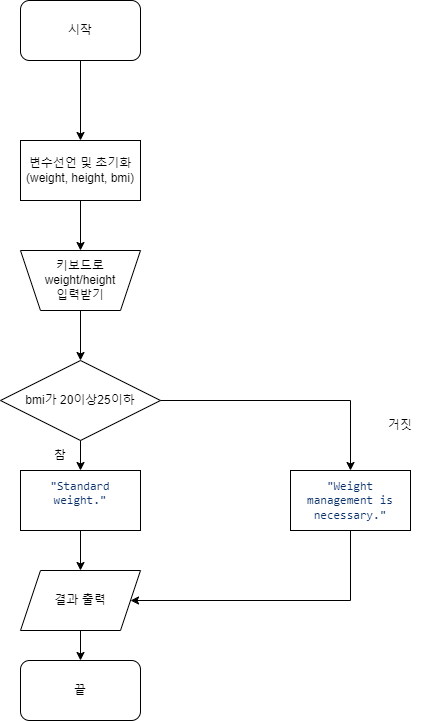

The diagram above was exported from draw.io. Its source (the exported page's mxGraphModel, read from the mxfile embedded in the PNG):
<mxGraphModel dx="1422" dy="794" grid="1" gridSize="10" guides="1" tooltips="1" connect="1" arrows="1" fold="1" page="1" pageScale="1" pageWidth="827" pageHeight="1169" background="#FFFFFF" math="0" shadow="0">
  <root>
    <mxCell id="0" />
    <mxCell id="1" parent="0" />
    <mxCell id="qD8UpSaGMCPcK58qC8hR-8" value="" style="edgeStyle=orthogonalEdgeStyle;rounded=0;orthogonalLoop=1;jettySize=auto;html=1;" parent="1" source="Oy8HuybM7SvOtFAlp-Oq-1" target="qD8UpSaGMCPcK58qC8hR-2" edge="1">
      <mxGeometry relative="1" as="geometry" />
    </mxCell>
    <mxCell id="Oy8HuybM7SvOtFAlp-Oq-1" value="&lt;font style=&quot;vertical-align: inherit;&quot;&gt;&lt;font style=&quot;vertical-align: inherit;&quot;&gt;시작&lt;/font&gt;&lt;/font&gt;" style="rounded=1;whiteSpace=wrap;html=1;" parent="1" vertex="1">
      <mxGeometry x="210" y="90" width="120" height="60" as="geometry" />
    </mxCell>
    <mxCell id="qD8UpSaGMCPcK58qC8hR-9" value="" style="edgeStyle=orthogonalEdgeStyle;rounded=0;orthogonalLoop=1;jettySize=auto;html=1;" parent="1" source="qD8UpSaGMCPcK58qC8hR-2" target="qD8UpSaGMCPcK58qC8hR-3" edge="1">
      <mxGeometry relative="1" as="geometry" />
    </mxCell>
    <mxCell id="qD8UpSaGMCPcK58qC8hR-2" value="&lt;font style=&quot;vertical-align: inherit;&quot;&gt;&lt;font style=&quot;vertical-align: inherit;&quot;&gt;변수선언 및 초기화(weight, height, bmi)&lt;/font&gt;&lt;/font&gt;" style="rounded=0;whiteSpace=wrap;html=1;" parent="1" vertex="1">
      <mxGeometry x="210" y="230" width="120" height="60" as="geometry" />
    </mxCell>
    <mxCell id="qD8UpSaGMCPcK58qC8hR-25" style="edgeStyle=orthogonalEdgeStyle;rounded=0;orthogonalLoop=1;jettySize=auto;html=1;entryX=0.5;entryY=0;entryDx=0;entryDy=0;" parent="1" source="qD8UpSaGMCPcK58qC8hR-3" target="qD8UpSaGMCPcK58qC8hR-23" edge="1">
      <mxGeometry relative="1" as="geometry" />
    </mxCell>
    <mxCell id="qD8UpSaGMCPcK58qC8hR-3" value="&lt;font style=&quot;vertical-align: inherit;&quot;&gt;&lt;font style=&quot;vertical-align: inherit;&quot;&gt;키보드로 weight/height&lt;br&gt;입력받기&lt;br&gt;&lt;/font&gt;&lt;/font&gt;" style="shape=trapezoid;perimeter=trapezoidPerimeter;whiteSpace=wrap;html=1;fixedSize=1;direction=west;" parent="1" vertex="1">
      <mxGeometry x="210" y="340" width="120" height="60" as="geometry" />
    </mxCell>
    <mxCell id="qD8UpSaGMCPcK58qC8hR-23" value="bmi가 20이상25이하" style="rhombus;whiteSpace=wrap;html=1;" parent="1" vertex="1">
      <mxGeometry x="190" y="450" width="160" height="80" as="geometry" />
    </mxCell>
    <mxCell id="YakssCatkEtdsSMV0Gk0-1" value="" style="endArrow=none;html=1;rounded=0;exitX=1;exitY=0.5;exitDx=0;exitDy=0;" edge="1" parent="1" source="qD8UpSaGMCPcK58qC8hR-23">
      <mxGeometry width="50" height="50" relative="1" as="geometry">
        <mxPoint x="410" y="430" as="sourcePoint" />
        <mxPoint x="540" y="490" as="targetPoint" />
      </mxGeometry>
    </mxCell>
    <mxCell id="YakssCatkEtdsSMV0Gk0-3" value="" style="endArrow=classic;html=1;rounded=0;exitX=0.5;exitY=1;exitDx=0;exitDy=0;" edge="1" parent="1" source="qD8UpSaGMCPcK58qC8hR-23" target="YakssCatkEtdsSMV0Gk0-4">
      <mxGeometry width="50" height="50" relative="1" as="geometry">
        <mxPoint x="410" y="630" as="sourcePoint" />
        <mxPoint x="270" y="590" as="targetPoint" />
      </mxGeometry>
    </mxCell>
    <mxCell id="YakssCatkEtdsSMV0Gk0-4" value="&#10;&lt;span style=&quot;box-sizing: border-box; color: rgb(10, 48, 105); font-family: ui-monospace, SFMono-Regular, &amp;quot;SF Mono&amp;quot;, Menlo, Consolas, &amp;quot;Liberation Mono&amp;quot;, monospace; font-size: 12px; font-style: normal; font-variant-ligatures: normal; font-variant-caps: normal; font-weight: 400; letter-spacing: normal; orphans: 2; text-align: start; text-indent: 0px; text-transform: none; widows: 2; word-spacing: 0px; -webkit-text-stroke-width: 0px; background-color: rgb(255, 255, 255); text-decoration-thickness: initial; text-decoration-style: initial; text-decoration-color: initial;&quot; class=&quot;pl-pds&quot;&gt;&quot;&lt;/span&gt;&lt;span style=&quot;color: rgb(10, 48, 105); font-family: ui-monospace, SFMono-Regular, &amp;quot;SF Mono&amp;quot;, Menlo, Consolas, &amp;quot;Liberation Mono&amp;quot;, monospace; font-size: 12px; font-style: normal; font-variant-ligatures: normal; font-variant-caps: normal; font-weight: 400; letter-spacing: normal; orphans: 2; text-align: start; text-indent: 0px; text-transform: none; widows: 2; word-spacing: 0px; -webkit-text-stroke-width: 0px; background-color: rgb(255, 255, 255); text-decoration-thickness: initial; text-decoration-style: initial; text-decoration-color: initial; float: none; display: inline !important;&quot;&gt;Standard weight.&lt;/span&gt;&lt;span style=&quot;box-sizing: border-box; color: rgb(10, 48, 105); font-family: ui-monospace, SFMono-Regular, &amp;quot;SF Mono&amp;quot;, Menlo, Consolas, &amp;quot;Liberation Mono&amp;quot;, monospace; font-size: 12px; font-style: normal; font-variant-ligatures: normal; font-variant-caps: normal; font-weight: 400; letter-spacing: normal; orphans: 2; text-align: start; text-indent: 0px; text-transform: none; widows: 2; word-spacing: 0px; -webkit-text-stroke-width: 0px; background-color: rgb(255, 255, 255); text-decoration-thickness: initial; text-decoration-style: initial; text-decoration-color: initial;&quot; class=&quot;pl-pds&quot;&gt;&quot;&lt;/span&gt;&#10;&#10;" style="rounded=0;whiteSpace=wrap;html=1;verticalAlign=middle;" vertex="1" parent="1">
      <mxGeometry x="210" y="560" width="120" height="60" as="geometry" />
    </mxCell>
    <mxCell id="YakssCatkEtdsSMV0Gk0-5" value="" style="endArrow=classic;html=1;rounded=0;" edge="1" parent="1">
      <mxGeometry width="50" height="50" relative="1" as="geometry">
        <mxPoint x="540" y="490" as="sourcePoint" />
        <mxPoint x="540" y="560" as="targetPoint" />
      </mxGeometry>
    </mxCell>
    <mxCell id="YakssCatkEtdsSMV0Gk0-6" value="참" style="text;html=1;strokeColor=none;fillColor=none;align=center;verticalAlign=middle;whiteSpace=wrap;rounded=0;" vertex="1" parent="1">
      <mxGeometry x="230" y="530" width="40" height="30" as="geometry" />
    </mxCell>
    <mxCell id="YakssCatkEtdsSMV0Gk0-7" value="거짓" style="text;html=1;strokeColor=none;fillColor=none;align=center;verticalAlign=middle;whiteSpace=wrap;rounded=0;" vertex="1" parent="1">
      <mxGeometry x="560" y="500" width="60" height="30" as="geometry" />
    </mxCell>
    <mxCell id="YakssCatkEtdsSMV0Gk0-8" value="&lt;span style=&quot;box-sizing: border-box; color: rgb(10, 48, 105); font-family: ui-monospace, SFMono-Regular, &amp;quot;SF Mono&amp;quot;, Menlo, Consolas, &amp;quot;Liberation Mono&amp;quot;, monospace; text-align: start; background-color: rgb(255, 255, 255);&quot; class=&quot;pl-pds&quot;&gt;&quot;&lt;/span&gt;&lt;span style=&quot;color: rgb(10, 48, 105); font-family: ui-monospace, SFMono-Regular, &amp;quot;SF Mono&amp;quot;, Menlo, Consolas, &amp;quot;Liberation Mono&amp;quot;, monospace; text-align: start; background-color: rgb(255, 255, 255);&quot;&gt;Weight management is necessary.&lt;/span&gt;&lt;span style=&quot;box-sizing: border-box; color: rgb(10, 48, 105); font-family: ui-monospace, SFMono-Regular, &amp;quot;SF Mono&amp;quot;, Menlo, Consolas, &amp;quot;Liberation Mono&amp;quot;, monospace; text-align: start; background-color: rgb(255, 255, 255);&quot; class=&quot;pl-pds&quot;&gt;&quot;&lt;/span&gt;" style="rounded=0;whiteSpace=wrap;html=1;" vertex="1" parent="1">
      <mxGeometry x="480" y="560" width="120" height="60" as="geometry" />
    </mxCell>
    <mxCell id="YakssCatkEtdsSMV0Gk0-9" value="" style="endArrow=classic;html=1;rounded=0;exitX=0.5;exitY=1;exitDx=0;exitDy=0;" edge="1" parent="1" source="YakssCatkEtdsSMV0Gk0-4" target="YakssCatkEtdsSMV0Gk0-10">
      <mxGeometry width="50" height="50" relative="1" as="geometry">
        <mxPoint x="410" y="630" as="sourcePoint" />
        <mxPoint x="270" y="690" as="targetPoint" />
      </mxGeometry>
    </mxCell>
    <mxCell id="YakssCatkEtdsSMV0Gk0-10" value="결과 출력" style="shape=parallelogram;perimeter=parallelogramPerimeter;whiteSpace=wrap;html=1;fixedSize=1;" vertex="1" parent="1">
      <mxGeometry x="210" y="660" width="120" height="60" as="geometry" />
    </mxCell>
    <mxCell id="YakssCatkEtdsSMV0Gk0-11" value="" style="endArrow=none;html=1;rounded=0;entryX=0.5;entryY=1;entryDx=0;entryDy=0;" edge="1" parent="1" target="YakssCatkEtdsSMV0Gk0-8">
      <mxGeometry width="50" height="50" relative="1" as="geometry">
        <mxPoint x="540" y="690" as="sourcePoint" />
        <mxPoint x="460" y="680" as="targetPoint" />
      </mxGeometry>
    </mxCell>
    <mxCell id="YakssCatkEtdsSMV0Gk0-12" value="" style="endArrow=classic;html=1;rounded=0;entryX=1;entryY=0.5;entryDx=0;entryDy=0;" edge="1" parent="1" target="YakssCatkEtdsSMV0Gk0-10">
      <mxGeometry width="50" height="50" relative="1" as="geometry">
        <mxPoint x="540" y="690" as="sourcePoint" />
        <mxPoint x="460" y="680" as="targetPoint" />
      </mxGeometry>
    </mxCell>
    <mxCell id="YakssCatkEtdsSMV0Gk0-14" value="" style="endArrow=classic;html=1;rounded=0;exitX=0.5;exitY=1;exitDx=0;exitDy=0;" edge="1" parent="1" source="YakssCatkEtdsSMV0Gk0-10" target="YakssCatkEtdsSMV0Gk0-15">
      <mxGeometry width="50" height="50" relative="1" as="geometry">
        <mxPoint x="410" y="730" as="sourcePoint" />
        <mxPoint x="270" y="780" as="targetPoint" />
      </mxGeometry>
    </mxCell>
    <mxCell id="YakssCatkEtdsSMV0Gk0-15" value="끝" style="rounded=1;whiteSpace=wrap;html=1;" vertex="1" parent="1">
      <mxGeometry x="210" y="750" width="120" height="60" as="geometry" />
    </mxCell>
  </root>
</mxGraphModel>